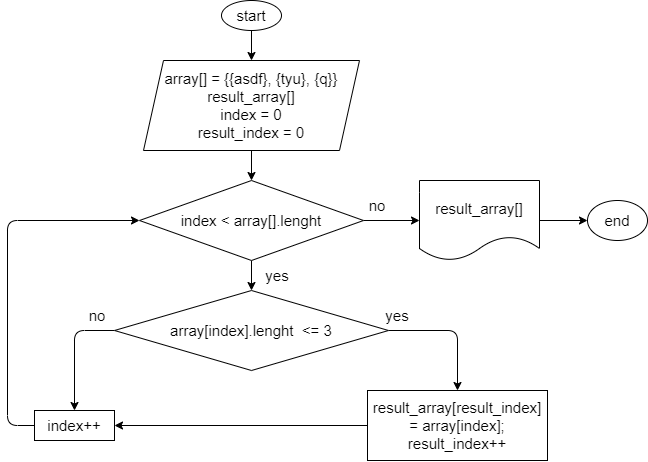

The diagram above was exported from draw.io. Its source (the exported page's mxGraphModel, read from the mxfile embedded in the PNG):
<mxGraphModel dx="1166" dy="375" grid="1" gridSize="10" guides="1" tooltips="1" connect="1" arrows="1" fold="1" page="1" pageScale="1" pageWidth="827" pageHeight="1169" math="0" shadow="0">
  <root>
    <mxCell id="0" />
    <mxCell id="1" parent="0" />
    <mxCell id="4" style="edgeStyle=none;html=1;entryX=0.5;entryY=0;entryDx=0;entryDy=0;fontSize=15;" edge="1" parent="1" source="2" target="3">
      <mxGeometry relative="1" as="geometry" />
    </mxCell>
    <mxCell id="2" value="&lt;font style=&quot;font-size: 15px&quot;&gt;start&lt;/font&gt;" style="ellipse;whiteSpace=wrap;html=1;" vertex="1" parent="1">
      <mxGeometry x="384" y="10" width="60" height="30" as="geometry" />
    </mxCell>
    <mxCell id="12" style="edgeStyle=none;html=1;entryX=0.5;entryY=0;entryDx=0;entryDy=0;fontSize=15;" edge="1" parent="1" source="3" target="11">
      <mxGeometry relative="1" as="geometry" />
    </mxCell>
    <mxCell id="3" value="array[] = {{asdf}, {tyu}, {q}}&lt;br&gt;result_array[]&lt;br&gt;index = 0&lt;br&gt;result_index = 0" style="shape=parallelogram;perimeter=parallelogramPerimeter;whiteSpace=wrap;html=1;fixedSize=1;fontSize=15;" vertex="1" parent="1">
      <mxGeometry x="306" y="70" width="216" height="90" as="geometry" />
    </mxCell>
    <mxCell id="9" style="edgeStyle=none;html=1;entryX=0.5;entryY=0;entryDx=0;entryDy=0;fontSize=15;" edge="1" parent="1" source="5" target="7">
      <mxGeometry relative="1" as="geometry">
        <Array as="points">
          <mxPoint x="620" y="340" />
        </Array>
      </mxGeometry>
    </mxCell>
    <mxCell id="17" style="edgeStyle=none;html=1;entryX=0.5;entryY=0;entryDx=0;entryDy=0;fontSize=15;" edge="1" parent="1" source="5" target="8">
      <mxGeometry relative="1" as="geometry">
        <Array as="points">
          <mxPoint x="237" y="340" />
        </Array>
      </mxGeometry>
    </mxCell>
    <mxCell id="5" value="array[index].lenght&amp;nbsp; &amp;lt;= 3" style="rhombus;whiteSpace=wrap;html=1;fontSize=15;" vertex="1" parent="1">
      <mxGeometry x="277" y="300" width="274" height="80" as="geometry" />
    </mxCell>
    <mxCell id="15" style="edgeStyle=none;html=1;fontSize=15;entryX=1;entryY=0.5;entryDx=0;entryDy=0;" edge="1" parent="1" source="7" target="8">
      <mxGeometry relative="1" as="geometry">
        <mxPoint x="410" y="440" as="targetPoint" />
      </mxGeometry>
    </mxCell>
    <mxCell id="7" value="result_array[result_index] = array[index];&lt;br&gt;result_index++" style="rounded=0;whiteSpace=wrap;html=1;fontSize=15;" vertex="1" parent="1">
      <mxGeometry x="530" y="400" width="180" height="70" as="geometry" />
    </mxCell>
    <mxCell id="19" style="edgeStyle=none;html=1;entryX=0;entryY=0.5;entryDx=0;entryDy=0;fontSize=15;" edge="1" parent="1" source="8" target="11">
      <mxGeometry relative="1" as="geometry">
        <Array as="points">
          <mxPoint x="170" y="435" />
          <mxPoint x="170" y="230" />
        </Array>
      </mxGeometry>
    </mxCell>
    <mxCell id="8" value="index++" style="rounded=0;whiteSpace=wrap;html=1;fontSize=15;" vertex="1" parent="1">
      <mxGeometry x="197" y="420" width="80" height="30" as="geometry" />
    </mxCell>
    <mxCell id="10" value="yes" style="text;html=1;strokeColor=none;fillColor=none;align=center;verticalAlign=middle;whiteSpace=wrap;rounded=0;fontSize=15;" vertex="1" parent="1">
      <mxGeometry x="530" y="310" width="60" height="30" as="geometry" />
    </mxCell>
    <mxCell id="13" style="edgeStyle=none;html=1;entryX=0.5;entryY=0;entryDx=0;entryDy=0;fontSize=15;" edge="1" parent="1" source="11" target="5">
      <mxGeometry relative="1" as="geometry" />
    </mxCell>
    <mxCell id="21" style="edgeStyle=none;html=1;entryX=0;entryY=0.5;entryDx=0;entryDy=0;fontSize=15;" edge="1" parent="1" source="11" target="20">
      <mxGeometry relative="1" as="geometry" />
    </mxCell>
    <mxCell id="11" value="index &amp;lt; array[].lenght" style="rhombus;whiteSpace=wrap;html=1;fontSize=15;" vertex="1" parent="1">
      <mxGeometry x="302" y="190" width="224" height="80" as="geometry" />
    </mxCell>
    <mxCell id="14" value="yes" style="text;html=1;strokeColor=none;fillColor=none;align=center;verticalAlign=middle;whiteSpace=wrap;rounded=0;fontSize=15;" vertex="1" parent="1">
      <mxGeometry x="410" y="270" width="60" height="30" as="geometry" />
    </mxCell>
    <mxCell id="16" value="no" style="text;html=1;strokeColor=none;fillColor=none;align=center;verticalAlign=middle;whiteSpace=wrap;rounded=0;fontSize=15;" vertex="1" parent="1">
      <mxGeometry x="230" y="310" width="60" height="30" as="geometry" />
    </mxCell>
    <mxCell id="18" value="no" style="text;html=1;strokeColor=none;fillColor=none;align=center;verticalAlign=middle;whiteSpace=wrap;rounded=0;fontSize=15;" vertex="1" parent="1">
      <mxGeometry x="510" y="200" width="60" height="30" as="geometry" />
    </mxCell>
    <mxCell id="23" style="edgeStyle=none;html=1;entryX=0;entryY=0.5;entryDx=0;entryDy=0;fontSize=15;" edge="1" parent="1" source="20" target="22">
      <mxGeometry relative="1" as="geometry" />
    </mxCell>
    <mxCell id="20" value="result_array[]" style="shape=document;whiteSpace=wrap;html=1;boundedLbl=1;fontSize=15;" vertex="1" parent="1">
      <mxGeometry x="582" y="190" width="120" height="80" as="geometry" />
    </mxCell>
    <mxCell id="22" value="end" style="ellipse;whiteSpace=wrap;html=1;fontSize=15;" vertex="1" parent="1">
      <mxGeometry x="750" y="210" width="60" height="40" as="geometry" />
    </mxCell>
  </root>
</mxGraphModel>